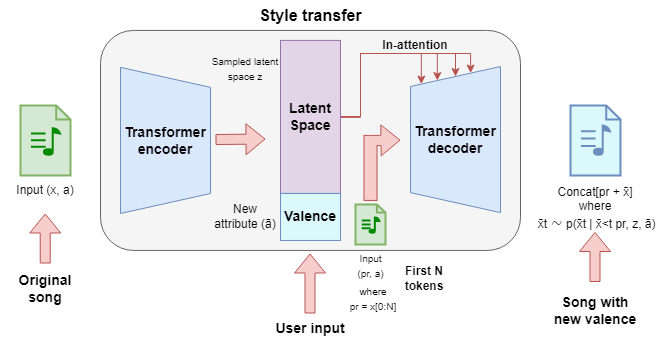

The diagram above was exported from draw.io. Its source (the exported page's mxGraphModel, read from the mxfile embedded in the PNG):
<mxGraphModel dx="1434" dy="738" grid="1" gridSize="10" guides="1" tooltips="1" connect="1" arrows="1" fold="1" page="1" pageScale="1" pageWidth="850" pageHeight="1100" math="0" shadow="0">
  <root>
    <mxCell id="0" />
    <mxCell id="1" parent="0" />
    <mxCell id="KqEUOLdKZ3GfPV22UgP7-28" value="" style="rounded=1;whiteSpace=wrap;html=1;fillColor=#f5f5f5;fontColor=#333333;strokeColor=#666666;" parent="1" vertex="1">
      <mxGeometry x="160" y="126.93" width="420" height="220" as="geometry" />
    </mxCell>
    <mxCell id="KqEUOLdKZ3GfPV22UgP7-17" value="&lt;b&gt;&lt;font style=&quot;font-size: 14px;&quot;&gt;Transformer&lt;/font&gt;&lt;/b&gt;&lt;div&gt;&lt;b&gt;&lt;font style=&quot;font-size: 14px;&quot;&gt;encoder&lt;/font&gt;&lt;/b&gt;&lt;/div&gt;" style="shape=trapezoid;perimeter=trapezoidPerimeter;whiteSpace=wrap;html=1;fixedSize=1;direction=south;fillColor=#dae8fc;strokeColor=#6c8ebf;" parent="1" vertex="1">
      <mxGeometry x="180" y="163.87" width="90" height="146.13" as="geometry" />
    </mxCell>
    <mxCell id="KqEUOLdKZ3GfPV22UgP7-18" value="" style="group" parent="1" connectable="0" vertex="1">
      <mxGeometry x="80" y="201.93" width="50" height="70" as="geometry" />
    </mxCell>
    <mxCell id="KqEUOLdKZ3GfPV22UgP7-16" value="" style="html=1;verticalLabelPosition=bottom;align=center;labelBackgroundColor=#ffffff;verticalAlign=top;strokeWidth=2;strokeColor=#82b366;shadow=0;dashed=0;shape=mxgraph.ios7.icons.document;fillColor=#d5e8d4;" parent="KqEUOLdKZ3GfPV22UgP7-18" vertex="1">
      <mxGeometry width="50" height="70.00000000000003" as="geometry" />
    </mxCell>
    <mxCell id="KqEUOLdKZ3GfPV22UgP7-13" value="" style="html=1;verticalLabelPosition=bottom;align=center;labelBackgroundColor=#ffffff;verticalAlign=top;strokeWidth=2;strokeColor=#008A00;shadow=0;dashed=0;shape=mxgraph.ios7.icons.note;pointerEvents=1;fillColor=#008a00;fontColor=#ffffff;" parent="KqEUOLdKZ3GfPV22UgP7-18" vertex="1">
      <mxGeometry x="10.475000000000007" y="22.796241926012915" width="29.041666666666668" height="26.528479154433363" as="geometry" />
    </mxCell>
    <mxCell id="MhmewliQkO_XIjmReZod-1" style="edgeStyle=orthogonalEdgeStyle;rounded=0;orthogonalLoop=1;jettySize=auto;html=1;exitX=0.5;exitY=0;exitDx=0;exitDy=0;entryX=1;entryY=0.5;entryDx=0;entryDy=0;fillColor=#f8cecc;strokeColor=#b85450;" parent="1" source="KqEUOLdKZ3GfPV22UgP7-19" target="KqEUOLdKZ3GfPV22UgP7-31" edge="1">
      <mxGeometry relative="1" as="geometry">
        <Array as="points">
          <mxPoint x="420" y="213" />
          <mxPoint x="420" y="150" />
          <mxPoint x="515" y="150" />
        </Array>
      </mxGeometry>
    </mxCell>
    <mxCell id="MhmewliQkO_XIjmReZod-27" style="edgeStyle=orthogonalEdgeStyle;rounded=0;orthogonalLoop=1;jettySize=auto;html=1;exitX=0.5;exitY=0;exitDx=0;exitDy=0;entryX=1;entryY=0.25;entryDx=0;entryDy=0;fillColor=#f8cecc;strokeColor=#b85450;" parent="1" source="KqEUOLdKZ3GfPV22UgP7-19" target="KqEUOLdKZ3GfPV22UgP7-31" edge="1">
      <mxGeometry relative="1" as="geometry">
        <Array as="points">
          <mxPoint x="420" y="213" />
          <mxPoint x="420" y="150" />
          <mxPoint x="497" y="150" />
        </Array>
      </mxGeometry>
    </mxCell>
    <mxCell id="MhmewliQkO_XIjmReZod-28" style="edgeStyle=orthogonalEdgeStyle;rounded=0;orthogonalLoop=1;jettySize=auto;html=1;exitX=0.5;exitY=0;exitDx=0;exitDy=0;entryX=0.955;entryY=0.668;entryDx=0;entryDy=0;fillColor=#f8cecc;strokeColor=#b85450;entryPerimeter=0;" parent="1" source="KqEUOLdKZ3GfPV22UgP7-19" target="KqEUOLdKZ3GfPV22UgP7-31" edge="1">
      <mxGeometry relative="1" as="geometry">
        <Array as="points">
          <mxPoint x="420" y="213" />
          <mxPoint x="420" y="150" />
          <mxPoint x="530" y="150" />
        </Array>
      </mxGeometry>
    </mxCell>
    <mxCell id="MhmewliQkO_XIjmReZod-29" style="edgeStyle=orthogonalEdgeStyle;rounded=0;orthogonalLoop=1;jettySize=auto;html=1;exitX=0.5;exitY=0;exitDx=0;exitDy=0;entryX=1;entryY=0;entryDx=0;entryDy=0;fillColor=#f8cecc;strokeColor=#b85450;" parent="1" source="KqEUOLdKZ3GfPV22UgP7-19" target="KqEUOLdKZ3GfPV22UgP7-31" edge="1">
      <mxGeometry relative="1" as="geometry">
        <Array as="points">
          <mxPoint x="420" y="213" />
          <mxPoint x="420" y="150" />
          <mxPoint x="481" y="150" />
        </Array>
      </mxGeometry>
    </mxCell>
    <mxCell id="KqEUOLdKZ3GfPV22UgP7-19" value="&lt;b style=&quot;font-size: 14px;&quot;&gt;&lt;font style=&quot;font-size: 14px;&quot;&gt;Latent&lt;/font&gt;&lt;/b&gt;&lt;div style=&quot;font-size: 14px;&quot;&gt;&lt;b style=&quot;&quot;&gt;&lt;font style=&quot;font-size: 14px;&quot;&gt;Space&lt;/font&gt;&lt;/b&gt;&lt;/div&gt;" style="rounded=0;whiteSpace=wrap;html=1;direction=south;fillColor=#e1d5e7;strokeColor=#9673a6;" parent="1" vertex="1">
      <mxGeometry x="340" y="136.9" width="60" height="153.07" as="geometry" />
    </mxCell>
    <mxCell id="KqEUOLdKZ3GfPV22UgP7-21" value="" style="shape=flexArrow;endArrow=classic;html=1;rounded=0;fillColor=#f8cecc;strokeColor=#b85450;" parent="1" edge="1">
      <mxGeometry width="50" height="50" relative="1" as="geometry">
        <mxPoint x="275" y="235.99" as="sourcePoint" />
        <mxPoint x="325" y="235.56" as="targetPoint" />
      </mxGeometry>
    </mxCell>
    <mxCell id="KqEUOLdKZ3GfPV22UgP7-26" value="&lt;b&gt;&lt;font style=&quot;font-size: 14px;&quot;&gt;Valence&lt;/font&gt;&lt;/b&gt;" style="rounded=0;whiteSpace=wrap;html=1;fillColor=#DBF8FC;strokeColor=#6c8ebf;" parent="1" vertex="1">
      <mxGeometry x="340" y="289.97" width="60" height="47" as="geometry" />
    </mxCell>
    <mxCell id="KqEUOLdKZ3GfPV22UgP7-27" value="" style="shape=flexArrow;endArrow=classic;html=1;rounded=0;fillColor=#f8cecc;strokeColor=#b85450;" parent="1" edge="1">
      <mxGeometry width="50" height="50" relative="1" as="geometry">
        <mxPoint x="369.5" y="410" as="sourcePoint" />
        <mxPoint x="369.5" y="350" as="targetPoint" />
      </mxGeometry>
    </mxCell>
    <mxCell id="KqEUOLdKZ3GfPV22UgP7-29" value="&lt;b&gt;&lt;font style=&quot;font-size: 14px;&quot;&gt;User input&lt;/font&gt;&lt;/b&gt;" style="text;html=1;align=center;verticalAlign=middle;whiteSpace=wrap;rounded=0;" parent="1" vertex="1">
      <mxGeometry x="325" y="410" width="90" height="30" as="geometry" />
    </mxCell>
    <mxCell id="KqEUOLdKZ3GfPV22UgP7-31" value="&lt;b&gt;&lt;font style=&quot;font-size: 14px;&quot;&gt;Transformer decoder&lt;/font&gt;&lt;/b&gt;" style="shape=trapezoid;perimeter=trapezoidPerimeter;whiteSpace=wrap;html=1;fixedSize=1;direction=north;fillColor=#dae8fc;strokeColor=#6c8ebf;" parent="1" vertex="1">
      <mxGeometry x="470" y="163" width="90" height="146.13" as="geometry" />
    </mxCell>
    <mxCell id="KqEUOLdKZ3GfPV22UgP7-37" value="" style="html=1;verticalLabelPosition=bottom;align=center;labelBackgroundColor=#ffffff;verticalAlign=top;strokeWidth=2;strokeColor=#6c8ebf;shadow=0;dashed=0;shape=mxgraph.ios7.icons.document;fillColor=#DBF8FC;" parent="1" vertex="1">
      <mxGeometry x="630" y="201.93" width="50" height="70.00000000000003" as="geometry" />
    </mxCell>
    <mxCell id="KqEUOLdKZ3GfPV22UgP7-38" value="" style="html=1;verticalLabelPosition=bottom;align=center;labelBackgroundColor=#ffffff;verticalAlign=top;strokeWidth=2;strokeColor=#6c8ebf;shadow=0;dashed=0;shape=mxgraph.ios7.icons.note;pointerEvents=1;fillColor=#6C8EBF;" parent="1" vertex="1">
      <mxGeometry x="640.48" y="221.93" width="29.04" height="29.32" as="geometry" />
    </mxCell>
    <mxCell id="KqEUOLdKZ3GfPV22UgP7-39" value="" style="shape=flexArrow;endArrow=classic;html=1;rounded=0;fillColor=#f8cecc;strokeColor=#b85450;" parent="1" edge="1">
      <mxGeometry width="50" height="50" relative="1" as="geometry">
        <mxPoint x="654.5" y="378.4700000000001" as="sourcePoint" />
        <mxPoint x="654.5" y="328.4700000000001" as="targetPoint" />
      </mxGeometry>
    </mxCell>
    <mxCell id="KqEUOLdKZ3GfPV22UgP7-40" value="Song with new valence" style="text;html=1;align=center;verticalAlign=middle;whiteSpace=wrap;rounded=0;fontStyle=1;fontSize=14;" parent="1" vertex="1">
      <mxGeometry x="610" y="391.54" width="90" height="30" as="geometry" />
    </mxCell>
    <mxCell id="KqEUOLdKZ3GfPV22UgP7-41" value="Input (x, a)" style="text;html=1;align=center;verticalAlign=middle;whiteSpace=wrap;rounded=0;" parent="1" vertex="1">
      <mxGeometry x="75" y="271.93" width="60" height="30" as="geometry" />
    </mxCell>
    <mxCell id="KqEUOLdKZ3GfPV22UgP7-42" value="New attribute (ā)" style="text;html=1;align=center;verticalAlign=middle;whiteSpace=wrap;rounded=0;" parent="1" vertex="1">
      <mxGeometry x="270" y="298.47" width="70" height="30" as="geometry" />
    </mxCell>
    <mxCell id="KqEUOLdKZ3GfPV22UgP7-46" value="&lt;b&gt;&lt;font style=&quot;font-size: 16px;&quot;&gt;Style transfer&lt;/font&gt;&lt;/b&gt;" style="text;html=1;align=center;verticalAlign=middle;whiteSpace=wrap;rounded=0;" parent="1" vertex="1">
      <mxGeometry x="297.5" y="96.93" width="145" height="30" as="geometry" />
    </mxCell>
    <mxCell id="MhmewliQkO_XIjmReZod-2" value="In-attention" style="text;html=1;align=center;verticalAlign=middle;whiteSpace=wrap;rounded=0;fontStyle=1" parent="1" vertex="1">
      <mxGeometry x="440" y="126.93" width="70" height="30" as="geometry" />
    </mxCell>
    <mxCell id="MhmewliQkO_XIjmReZod-8" value="" style="shape=flexArrow;endArrow=classic;html=1;rounded=0;fillColor=#f8cecc;strokeColor=#b85450;" parent="1" edge="1">
      <mxGeometry width="50" height="50" relative="1" as="geometry">
        <mxPoint x="430" y="237" as="sourcePoint" />
        <mxPoint x="460" y="236.65" as="targetPoint" />
      </mxGeometry>
    </mxCell>
    <mxCell id="MhmewliQkO_XIjmReZod-11" value="" style="rounded=0;whiteSpace=wrap;html=1;rotation=-90;fillColor=#f8cecc;strokeColor=#b85450;" parent="1" vertex="1">
      <mxGeometry x="397.5" y="257.9" width="65" height="13.07" as="geometry" />
    </mxCell>
    <mxCell id="MhmewliQkO_XIjmReZod-12" value="" style="rounded=0;whiteSpace=wrap;html=1;fillColor=#f8cecc;strokeColor=#F8CECC;" parent="1" vertex="1">
      <mxGeometry x="427.5" y="232.89" width="15" height="8.08" as="geometry" />
    </mxCell>
    <mxCell id="MhmewliQkO_XIjmReZod-21" value="" style="group" parent="1" connectable="0" vertex="1">
      <mxGeometry x="415" y="301.07" width="30" height="40" as="geometry" />
    </mxCell>
    <mxCell id="MhmewliQkO_XIjmReZod-22" value="" style="html=1;verticalLabelPosition=bottom;align=center;labelBackgroundColor=#ffffff;verticalAlign=top;strokeWidth=2;strokeColor=#82b366;shadow=0;dashed=0;shape=mxgraph.ios7.icons.document;fillColor=#d5e8d4;" parent="MhmewliQkO_XIjmReZod-21" vertex="1">
      <mxGeometry width="30" height="40.00000000000002" as="geometry" />
    </mxCell>
    <mxCell id="MhmewliQkO_XIjmReZod-23" value="" style="html=1;verticalLabelPosition=bottom;align=center;labelBackgroundColor=#ffffff;verticalAlign=top;strokeWidth=2;strokeColor=#008A00;shadow=0;dashed=0;shape=mxgraph.ios7.icons.note;pointerEvents=1;fillColor=#008a00;fontColor=#ffffff;" parent="MhmewliQkO_XIjmReZod-21" vertex="1">
      <mxGeometry x="6.285000000000005" y="13.026423957721665" width="17.425" height="15.159130945390494" as="geometry" />
    </mxCell>
    <mxCell id="MhmewliQkO_XIjmReZod-24" value="&lt;font style=&quot;font-size: 10px;&quot;&gt;Input (pr, a)&lt;/font&gt;" style="text;html=1;align=center;verticalAlign=middle;whiteSpace=wrap;rounded=0;" parent="1" vertex="1">
      <mxGeometry x="412.5" y="346.93" width="35" height="30" as="geometry" />
    </mxCell>
    <mxCell id="MhmewliQkO_XIjmReZod-25" value="First N tokens" style="text;html=1;align=center;verticalAlign=middle;whiteSpace=wrap;rounded=0;fontStyle=1" parent="1" vertex="1">
      <mxGeometry x="450" y="360" width="67.5" height="30" as="geometry" />
    </mxCell>
    <mxCell id="MhmewliQkO_XIjmReZod-31" value="&lt;div style=&quot;&quot;&gt;&lt;span style=&quot;font-size: 10px; background-color: initial;&quot;&gt;where&lt;/span&gt;&lt;/div&gt;&lt;font style=&quot;font-size: 10px;&quot;&gt;pr = x[0:N]&lt;/font&gt;" style="text;html=1;align=center;verticalAlign=middle;whiteSpace=wrap;rounded=0;" parent="1" vertex="1">
      <mxGeometry x="402.5" y="380" width="60" height="30" as="geometry" />
    </mxCell>
    <mxCell id="MhmewliQkO_XIjmReZod-33" value="" style="shape=flexArrow;endArrow=classic;html=1;rounded=0;fillColor=#f8cecc;strokeColor=#b85450;" parent="1" edge="1">
      <mxGeometry width="50" height="50" relative="1" as="geometry">
        <mxPoint x="104.72000000000003" y="360" as="sourcePoint" />
        <mxPoint x="104.72000000000003" y="310" as="targetPoint" />
      </mxGeometry>
    </mxCell>
    <mxCell id="MhmewliQkO_XIjmReZod-34" value="Original song" style="text;html=1;align=center;verticalAlign=middle;whiteSpace=wrap;rounded=0;fontStyle=1;fontSize=14;" parent="1" vertex="1">
      <mxGeometry x="60" y="370" width="90" height="30" as="geometry" />
    </mxCell>
    <mxCell id="MhmewliQkO_XIjmReZod-35" value="&lt;font style=&quot;font-size: 10px;&quot;&gt;Sampled latent space z&lt;/font&gt;" style="text;html=1;align=center;verticalAlign=middle;whiteSpace=wrap;rounded=0;" parent="1" vertex="1">
      <mxGeometry x="270" y="150" width="70" height="30" as="geometry" />
    </mxCell>
    <mxCell id="HWGIe-u0PAfO3_HrTaEq-1" value="Concat[pr + x̄]&lt;br&gt;where&lt;br&gt;&amp;nbsp;x̄t&amp;nbsp;&lt;span style=&quot;color: rgb(71, 71, 71); font-family: &amp;quot;Google Sans&amp;quot;, Arial, sans-serif; font-size: 16px; text-align: start; background-color: rgb(255, 255, 255);&quot;&gt;∼&amp;nbsp;&lt;/span&gt;p(x̄t | x̄&amp;lt;t&amp;nbsp;pr, z, ā)" style="text;html=1;align=center;verticalAlign=middle;whiteSpace=wrap;rounded=0;" parent="1" vertex="1">
      <mxGeometry x="590" y="289.97" width="130" height="29.13" as="geometry" />
    </mxCell>
  </root>
</mxGraphModel>